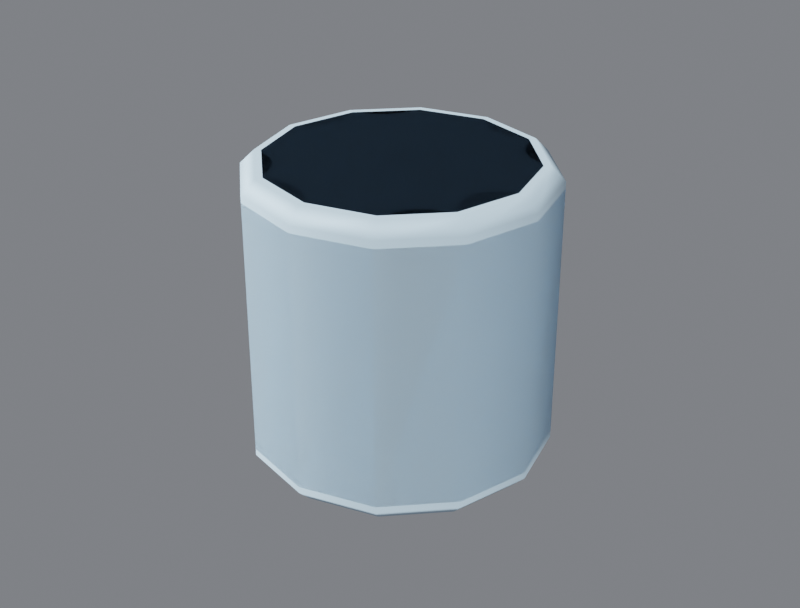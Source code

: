 # Source: R4B_Cylinder.blend  (saved by Blender 5.3.31; exported with 4.5.12 LTS)
import bpy
from mathutils import Matrix  # noqa: F401  (used for matrix-valued properties, if any)

bpy.ops.wm.read_factory_settings(use_empty=True)
scene = bpy.context.scene
scene.name = 'Scene'

# ---- collections
col_r4b_cylinder = bpy.data.collections.new('R4B_Cylinder'); scene.collection.children.link(col_r4b_cylinder)
col_r4b_cylinder_lod1 = bpy.data.collections.new('R4B_Cylinder_LOD1'); scene.collection.children.link(col_r4b_cylinder_lod1)

# ---- materials (node trees are filled in below, after node groups)
mat_r4p_base = bpy.data.materials.new('R4P_Base')
mat_r4p_base.diffuse_color = (0.55, 0.75, 0.9, 1.0)
mat_r4p_base.roughness = 0.85

# ---- material node trees
mat_r4p_base.use_nodes = True; mat_r4p_base.node_tree.nodes.clear()
_N = mat_r4p_base.node_tree.nodes; _L = mat_r4p_base.node_tree.links
n0 = _N.new('ShaderNodeBsdfPrincipled'); n0.name = 'Principled BSDF'; n0.location = (-200, 100)
n0.inputs[0].default_value = (0.55, 0.75, 0.9, 1.0)
n0.inputs[2].default_value = 0.85
n0.inputs[10].default_value = 0.005
n1 = _N.new('ShaderNodeOutputMaterial'); n1.name = 'Material Output'; n1.location = (200, 100)
_L.new(n0.outputs[0], n1.inputs[0])
n1.is_active_output = True

# ---- world
world_w = bpy.data.worlds.new('W'); scene.world = world_w
world_w.use_nodes = True; world_w.node_tree.nodes.clear()
_N = world_w.node_tree.nodes; _L = world_w.node_tree.links
n0 = _N.new('ShaderNodeBackground'); n0.name = 'Background'; n0.location = (-200, 100)
n0.inputs[0].default_value = (0.2, 0.21, 0.23, 1.0)
n0.inputs[1].default_value = 0.9
n1 = _N.new('ShaderNodeOutputWorld'); n1.name = 'World Output'; n1.location = (200, 100)
_L.new(n0.outputs[0], n1.inputs[0])
n1.is_active_output = True

# ---- cameras
cam_cam = bpy.data.cameras.new('Cam')
cam_cam.lens = 60.0

# ---- lights
light_key = bpy.data.lights.new('Key', 'SUN')
light_key.energy = 3.2
light_fill = bpy.data.lights.new('Fill', 'AREA')
light_fill.energy = 220.0
light_fill.size = 2.5
light_rim = bpy.data.lights.new('Rim', 'AREA')
light_rim.energy = 260.0
light_rim.size = 2.5

# ---- meshes
me_r4b_cylinder = bpy.data.meshes.new('R4B_Cylinder')
me_r4b_cylinder.from_pydata([(0.0, 0.0, -0.26), (0.194, 0.112, -0.26), (0.224, 0.0, -0.26), (0.112, 0.194, -0.26), (0.0, 0.224, -0.26), (-0.112, 0.194, -0.26), (-0.194, 0.112, -0.26), (-0.224, 0.0, -0.26), (-0.194, -0.112, -0.26), (-0.112, -0.194, -0.26), (0.0, -0.224, -0.26), (0.112, -0.194, -0.26), (0.194, -0.112, -0.26), (0.2252, 0.13, -0.224), (0.26, 0.0, -0.224), (0.13, 0.2252, -0.224), (0.0, 0.26, -0.224), (-0.13, 0.2252, -0.224), (-0.2252, 0.13, -0.224), (-0.26, 0.0, -0.224), (-0.2252, -0.13, -0.224), (-0.13, -0.2252, -0.224), (0.0, -0.26, -0.224), (0.13, -0.2252, -0.224), (0.2252, -0.13, -0.224), (0.2252, 0.13, 0.224), (0.26, 0.0, 0.224), (0.13, 0.2252, 0.224), (0.0, 0.26, 0.224), (-0.13, 0.2252, 0.224), (-0.2252, 0.13, 0.224), (-0.26, 0.0, 0.224), (-0.2252, -0.13, 0.224), (-0.13, -0.2252, 0.224), (0.0, -0.26, 0.224), (0.13, -0.2252, 0.224), (0.2252, -0.13, 0.224), (0.194, 0.112, 0.26), (0.224, 0.0, 0.26), (0.112, 0.194, 0.26), (0.0, 0.224, 0.26), (-0.112, 0.194, 0.26), (-0.194, 0.112, 0.26), (-0.224, 0.0, 0.26), (-0.194, -0.112, 0.26), (-0.112, -0.194, 0.26), (0.0, -0.224, 0.26), (0.112, -0.194, 0.26), (0.194, -0.112, 0.26), (0.0, 0.0, 0.26)], [], [(0, 1, 2), (0, 3, 1), (0, 4, 3), (0, 5, 4), (0, 6, 5), (0, 7, 6), (0, 8, 7), (0, 9, 8), (0, 10, 9), (0, 11, 10), (0, 12, 11), (0, 2, 12), (2, 1, 13, 14), (1, 3, 15, 13), (3, 4, 16, 15), (4, 5, 17, 16), (5, 6, 18, 17), (6, 7, 19, 18), (7, 8, 20, 19), (8, 9, 21, 20), (9, 10, 22, 21), (10, 11, 23, 22), (11, 12, 24, 23), (12, 2, 14, 24), (14, 13, 25, 26), (13, 15, 27, 25), (15, 16, 28, 27), (16, 17, 29, 28), (17, 18, 30, 29), (18, 19, 31, 30), (19, 20, 32, 31), (20, 21, 33, 32), (21, 22, 34, 33), (22, 23, 35, 34), (23, 24, 36, 35), (24, 14, 26, 36), (26, 25, 37, 38), (25, 27, 39, 37), (27, 28, 40, 39), (28, 29, 41, 40), (29, 30, 42, 41), (30, 31, 43, 42), (31, 32, 44, 43), (32, 33, 45, 44), (33, 34, 46, 45), (34, 35, 47, 46), (35, 36, 48, 47), (36, 26, 38, 48), (38, 37, 49), (37, 39, 49), (39, 40, 49), (40, 41, 49), (41, 42, 49), (42, 43, 49), (43, 44, 49), (44, 45, 49), (45, 46, 49), (46, 47, 49), (47, 48, 49), (48, 38, 49)])
me_r4b_cylinder.polygons.foreach_set('use_smooth', [True] * 60)
_uv = me_r4b_cylinder.uv_layers.new(name='UVMap')
_uv.uv.foreach_set('vector', [0.5, 0.5, 0.8731, 0.7154, 0.9308, 0.5, 0.5, 0.5, 0.7154, 0.8731, 0.8731, 0.7154, 0.5, 0.5, 0.5, 0.9308, 0.7154, 0.8731, 0.5, 0.5, 0.2846, 0.8731, 0.5, 0.9308, 0.5, 0.5, 0.1269, 0.7154, 0.2846, 0.8731, 0.5, 0.5, 0.06923, 0.5, 0.1269, 0.7154, 0.5, 0.5, 0.1269, 0.2846, 0.06923, 0.5, 0.5, 0.5, 0.2846, 0.1269, 0.1269, 0.2846, 0.5, 0.5, 0.5, 0.06923, 0.2846, 0.1269, 0.5, 0.5, 0.7154, 0.1269, 0.5, 0.06923, 0.5, 0.5, 0.8731, 0.2846, 0.7154, 0.1269, 0.5, 0.5, 0.9308, 0.5, 0.8731, 0.2846, 0.9308, 0.5, 0.8731, 0.7154, 0.933, 0.75, 1.0, 0.5, 0.8731, 0.7154, 0.7154, 0.8731, 0.75, 0.933, 0.933, 0.75, 0.7154, 0.8731, 0.5, 0.9308, 0.5, 1.0, 0.75, 0.933, 0.5, 0.9308, 0.2846, 0.8731, 0.25, 0.933, 0.5, 1.0, 0.2846, 0.8731, 0.1269, 0.7154, 0.06699, 0.75, 0.25, 0.933, 0.1269, 0.7154, 0.06923, 0.5, 0.0, 0.5, 0.06699, 0.75, 0.06923, 0.5, 0.1269, 0.2846, 0.06699, 0.25, 0.0, 0.5, 0.1269, 0.2846, 0.2846, 0.1269, 0.25, 0.06699, 0.06699, 0.25, 0.2846, 0.1269, 0.5, 0.06923, 0.5, 0.0, 0.25, 0.06699, 0.5, 0.06923, 0.7154, 0.1269, 0.75, 0.06699, 0.5, 0.0, 0.7154, 0.1269, 0.8731, 0.2846, 0.933, 0.25, 0.75, 0.06699, 0.8731, 0.2846, 0.9308, 0.5, 1.0, 0.5, 0.933, 0.25, 0.5, 0.06923, 0.75, 0.06923, 0.75, 0.9308, 0.5, 0.9308, 0.75, 0.06923, 0.933, 0.06923, 0.933, 0.9308, 0.75, 0.9308, 0.75, 0.06923, 0.5, 0.06923, 0.5, 0.9308, 0.75, 0.9308, 0.5, 0.06923, 0.25, 0.06923, 0.25, 0.9308, 0.5, 0.9308, 0.25, 0.06923, 0.06699, 0.06923, 0.06699, 0.9308, 0.25, 0.9308, 0.75, 0.06923, 0.5, 0.06923, 0.5, 0.9308, 0.75, 0.9308, 0.5, 0.06923, 0.25, 0.06923, 0.25, 0.9308, 0.5, 0.9308, 0.25, 0.06923, 0.06699, 0.06923, 0.06699, 0.9308, 0.25, 0.9308, 0.25, 0.06923, 0.5, 0.06923, 0.5, 0.9308, 0.25, 0.9308, 0.5, 0.06923, 0.75, 0.06923, 0.75, 0.9308, 0.5, 0.9308, 0.75, 0.06923, 0.933, 0.06923, 0.933, 0.9308, 0.75, 0.9308, 0.25, 0.06923, 0.5, 0.06923, 0.5, 0.9308, 0.25, 0.9308, 1.0, 0.5, 0.933, 0.75, 0.8731, 0.7154, 0.9308, 0.5, 0.933, 0.75, 0.75, 0.933, 0.7154, 0.8731, 0.8731, 0.7154, 0.75, 0.933, 0.5, 1.0, 0.5, 0.9308, 0.7154, 0.8731, 0.5, 1.0, 0.25, 0.933, 0.2846, 0.8731, 0.5, 0.9308, 0.25, 0.933, 0.06699, 0.75, 0.1269, 0.7154, 0.2846, 0.8731, 0.06699, 0.75, 0.0, 0.5, 0.06923, 0.5, 0.1269, 0.7154, 0.0, 0.5, 0.06699, 0.25, 0.1269, 0.2846, 0.06923, 0.5, 0.06699, 0.25, 0.25, 0.06699, 0.2846, 0.1269, 0.1269, 0.2846, 0.25, 0.06699, 0.5, 0.0, 0.5, 0.06923, 0.2846, 0.1269, 0.5, 0.0, 0.75, 0.06699, 0.7154, 0.1269, 0.5, 0.06923, 0.75, 0.06699, 0.933, 0.25, 0.8731, 0.2846, 0.7154, 0.1269, 0.933, 0.25, 1.0, 0.5, 0.9308, 0.5, 0.8731, 0.2846, 0.9308, 0.5, 0.8731, 0.7154, 0.5, 0.5, 0.8731, 0.7154, 0.7154, 0.8731, 0.5, 0.5, 0.7154, 0.8731, 0.5, 0.9308, 0.5, 0.5, 0.5, 0.9308, 0.2846, 0.8731, 0.5, 0.5, 0.2846, 0.8731, 0.1269, 0.7154, 0.5, 0.5, 0.1269, 0.7154, 0.06923, 0.5, 0.5, 0.5, 0.06923, 0.5, 0.1269, 0.2846, 0.5, 0.5, 0.1269, 0.2846, 0.2846, 0.1269, 0.5, 0.5, 0.2846, 0.1269, 0.5, 0.06923, 0.5, 0.5, 0.5, 0.06923, 0.7154, 0.1269, 0.5, 0.5, 0.7154, 0.1269, 0.8731, 0.2846, 0.5, 0.5, 0.8731, 0.2846, 0.9308, 0.5, 0.5, 0.5])
me_r4b_cylinder.materials.append(mat_r4p_base)
me_r4b_cylinder.update()
me_r4b_cylinder.normals_split_custom_set([tuple(v) for v in zip(*[iter([0.0, 0.0, -1.0, 6.05e-06, 3.146e-05, -1.0, 2.071e-05, 0.0, -1.0, 0.0, 0.0, -1.0, -1.058e-05, 3.04e-05, -1.0, 6.05e-06, 3.146e-05, -1.0, 0.0, 0.0, -1.0, -2.277e-05, 2.074e-05, -1.0, -1.058e-05, 3.04e-05, -1.0, 0.0, 0.0, -1.0, -3.155e-05, 6.08e-06, -1.0, -2.277e-05, 2.074e-05, -1.0, 0.0, 0.0, -1.0, -3.04e-05, -1.061e-05, -1.0, -3.155e-05, 6.08e-06, -1.0, 0.0, 0.0, -1.0, -2.068e-05, -2.278e-05, -1.0, -3.04e-05, -1.061e-05, -1.0, 0.0, 0.0, -1.0, -6.05e-06, -3.146e-05, -1.0, -2.068e-05, -2.278e-05, -1.0, 0.0, 0.0, -1.0, 1.058e-05, -3.04e-05, -1.0, -6.05e-06, -3.146e-05, -1.0, 0.0, 0.0, -1.0, 2.277e-05, -2.074e-05, -1.0, 1.058e-05, -3.04e-05, -1.0, 0.0, 0.0, -1.0, 3.155e-05, -6.08e-06, -1.0, 2.277e-05, -2.074e-05, -1.0, 0.0, 0.0, -1.0, 3.04e-05, 1.061e-05, -1.0, 3.155e-05, -6.08e-06, -1.0, 0.0, 0.0, -1.0, 2.071e-05, 0.0, -1.0, 3.04e-05, 1.061e-05, -1.0, 2.071e-05, 0.0, -1.0, 6.05e-06, 3.146e-05, -1.0, 0.866, 0.5, -4.405e-05, 1.0, -3.472e-05, -4.449e-05, 6.05e-06, 3.146e-05, -1.0, -1.058e-05, 3.04e-05, -1.0, 0.5, 0.866, -4.402e-05, 0.866, 0.5, -4.405e-05, -1.058e-05, 3.04e-05, -1.0, -2.277e-05, 2.074e-05, -1.0, 3.662e-06, 1.0, -4.449e-05, 0.5, 0.866, -4.402e-05, -2.277e-05, 2.074e-05, -1.0, -3.155e-05, 6.08e-06, -1.0, -0.5, 0.866, -4.399e-05, 3.662e-06, 1.0, -4.449e-05, -3.155e-05, 6.08e-06, -1.0, -3.04e-05, -1.061e-05, -1.0, -0.866, 0.5, -4.399e-05, -0.5, 0.866, -4.399e-05, -3.04e-05, -1.061e-05, -1.0, -2.068e-05, -2.278e-05, -1.0, -1.0, 3.666e-06, -4.452e-05, -0.866, 0.5, -4.399e-05, -2.068e-05, -2.278e-05, -1.0, -6.05e-06, -3.146e-05, -1.0, -0.866, -0.5, -4.405e-05, -1.0, 3.666e-06, -4.452e-05, -6.05e-06, -3.146e-05, -1.0, 1.058e-05, -3.04e-05, -1.0, -0.5, -0.866, -4.402e-05, -0.866, -0.5, -4.405e-05, 1.058e-05, -3.04e-05, -1.0, 2.277e-05, -2.074e-05, -1.0, -3.662e-06, -1.0, -4.449e-05, -0.5, -0.866, -4.402e-05, 2.277e-05, -2.074e-05, -1.0, 3.155e-05, -6.08e-06, -1.0, 0.5, -0.866, -4.399e-05, -3.662e-06, -1.0, -4.449e-05, 3.155e-05, -6.08e-06, -1.0, 3.04e-05, 1.061e-05, -1.0, 0.866, -0.5, -4.399e-05, 0.5, -0.866, -4.399e-05, 3.04e-05, 1.061e-05, -1.0, 2.071e-05, 0.0, -1.0, 1.0, -3.472e-05, -4.449e-05, 0.866, -0.5, -4.399e-05, 1.0, -3.472e-05, -4.449e-05, 0.866, 0.5, -4.405e-05, 0.866, 0.5, 4.402e-05, 1.0, 6.007e-09, 4.452e-05, 0.866, 0.5, -4.405e-05, 0.5, 0.866, -4.402e-05, 0.5, 0.866, 4.399e-05, 0.866, 0.5, 4.402e-05, 0.5, 0.866, -4.402e-05, 3.662e-06, 1.0, -4.449e-05, 3.584e-06, 1.0, 4.452e-05, 0.5, 0.866, 4.399e-05, 3.662e-06, 1.0, -4.449e-05, -0.5, 0.866, -4.399e-05, -0.5, 0.866, 4.399e-05, 3.584e-06, 1.0, 4.452e-05, -0.5, 0.866, -4.399e-05, -0.866, 0.5, -4.399e-05, -0.866, 0.5, 4.402e-05, -0.5, 0.866, 4.399e-05, -0.866, 0.5, -4.399e-05, -1.0, 3.666e-06, -4.452e-05, -1.0, 3.614e-06, 4.458e-05, -0.866, 0.5, 4.402e-05, -1.0, 3.666e-06, -4.452e-05, -0.866, -0.5, -4.405e-05, -0.866, -0.5, 4.402e-05, -1.0, 3.614e-06, 4.458e-05, -0.866, -0.5, -4.405e-05, -0.5, -0.866, -4.402e-05, -0.5, -0.866, 4.399e-05, -0.866, -0.5, 4.402e-05, -0.5, -0.866, -4.402e-05, -3.662e-06, -1.0, -4.449e-05, -3.584e-06, -1.0, 4.452e-05, -0.5, -0.866, 4.399e-05, -3.662e-06, -1.0, -4.449e-05, 0.5, -0.866, -4.399e-05, 0.5, -0.866, 4.399e-05, -3.584e-06, -1.0, 4.452e-05, 0.5, -0.866, -4.399e-05, 0.866, -0.5, -4.399e-05, 0.866, -0.5, 4.402e-05, 0.5, -0.866, 4.399e-05, 0.866, -0.5, -4.399e-05, 1.0, -3.472e-05, -4.449e-05, 1.0, 6.007e-09, 4.452e-05, 0.866, -0.5, 4.402e-05, 1.0, 6.007e-09, 4.452e-05, 0.866, 0.5, 4.402e-05, 6.139e-06, 3.137e-05, 1.0, 2.068e-05, -4.167e-05, 1.0, 0.866, 0.5, 4.402e-05, 0.5, 0.866, 4.399e-05, -1.04e-05, 3.028e-05, 1.0, 6.139e-06, 3.137e-05, 1.0, 0.5, 0.866, 4.399e-05, 3.584e-06, 1.0, 4.452e-05, -2.266e-05, 2.08e-05, 1.0, -1.04e-05, 3.028e-05, 1.0, 3.584e-06, 1.0, 4.452e-05, -0.5, 0.866, 4.399e-05, -3.146e-05, 6.169e-06, 1.0, -2.266e-05, 2.08e-05, 1.0, -0.5, 0.866, 4.399e-05, -0.866, 0.5, 4.402e-05, -3.028e-05, -1.052e-05, 1.0, -3.146e-05, 6.169e-06, 1.0, -0.866, 0.5, 4.402e-05, -1.0, 3.614e-06, 4.458e-05, -2.068e-05, -2.265e-05, 1.0, -3.028e-05, -1.052e-05, 1.0, -1.0, 3.614e-06, 4.458e-05, -0.866, -0.5, 4.402e-05, -6.139e-06, -3.137e-05, 1.0, -2.068e-05, -2.265e-05, 1.0, -0.866, -0.5, 4.402e-05, -0.5, -0.866, 4.399e-05, 1.04e-05, -3.028e-05, 1.0, -6.139e-06, -3.137e-05, 1.0, -0.5, -0.866, 4.399e-05, -3.584e-06, -1.0, 4.452e-05, 2.266e-05, -2.08e-05, 1.0, 1.04e-05, -3.028e-05, 1.0, -3.584e-06, -1.0, 4.452e-05, 0.5, -0.866, 4.399e-05, 3.146e-05, -6.169e-06, 1.0, 2.266e-05, -2.08e-05, 1.0, 0.5, -0.866, 4.399e-05, 0.866, -0.5, 4.402e-05, 3.028e-05, 1.052e-05, 1.0, 3.146e-05, -6.169e-06, 1.0, 0.866, -0.5, 4.402e-05, 1.0, 6.007e-09, 4.452e-05, 2.068e-05, -4.167e-05, 1.0, 3.028e-05, 1.052e-05, 1.0, 2.068e-05, -4.167e-05, 1.0, 6.139e-06, 3.137e-05, 1.0, 0.0, 0.0, 1.0, 6.139e-06, 3.137e-05, 1.0, -1.04e-05, 3.028e-05, 1.0, 0.0, 0.0, 1.0, -1.04e-05, 3.028e-05, 1.0, -2.266e-05, 2.08e-05, 1.0, 0.0, 0.0, 1.0, -2.266e-05, 2.08e-05, 1.0, -3.146e-05, 6.169e-06, 1.0, 0.0, 0.0, 1.0, -3.146e-05, 6.169e-06, 1.0, -3.028e-05, -1.052e-05, 1.0, 0.0, 0.0, 1.0, -3.028e-05, -1.052e-05, 1.0, -2.068e-05, -2.265e-05, 1.0, 0.0, 0.0, 1.0, -2.068e-05, -2.265e-05, 1.0, -6.139e-06, -3.137e-05, 1.0, 0.0, 0.0, 1.0, -6.139e-06, -3.137e-05, 1.0, 1.04e-05, -3.028e-05, 1.0, 0.0, 0.0, 1.0, 1.04e-05, -3.028e-05, 1.0, 2.266e-05, -2.08e-05, 1.0, 0.0, 0.0, 1.0, 2.266e-05, -2.08e-05, 1.0, 3.146e-05, -6.169e-06, 1.0, 0.0, 0.0, 1.0, 3.146e-05, -6.169e-06, 1.0, 3.028e-05, 1.052e-05, 1.0, 0.0, 0.0, 1.0, 3.028e-05, 1.052e-05, 1.0, 2.068e-05, -4.167e-05, 1.0, 0.0, 0.0, 1.0])] * 3)])
me_r4b_cylinder_lod1 = bpy.data.meshes.new('R4B_Cylinder_LOD1')
me_r4b_cylinder_lod1.from_pydata([(0.0, 0.0, -0.26), (0.2044, 0.118, -0.26), (0.236, 0.0, -0.26), (0.118, 0.2044, -0.26), (0.0, 0.236, -0.26), (-0.118, 0.2044, -0.26), (-0.2044, 0.118, -0.26), (-0.236, 0.0, -0.26), (-0.2044, -0.118, -0.26), (-0.118, -0.2044, -0.26), (0.0, -0.236, -0.26), (0.118, -0.2044, -0.26), (0.2044, -0.118, -0.26), (0.2252, 0.13, -0.236), (0.26, 0.0, -0.236), (0.13, 0.2252, -0.236), (0.0, 0.26, -0.236), (-0.13, 0.2252, -0.236), (-0.2252, 0.13, -0.236), (-0.26, 0.0, -0.236), (-0.2252, -0.13, -0.236), (-0.13, -0.2252, -0.236), (0.0, -0.26, -0.236), (0.13, -0.2252, -0.236), (0.2252, -0.13, -0.236), (0.2252, 0.13, 0.236), (0.26, 0.0, 0.236), (0.13, 0.2252, 0.236), (0.0, 0.26, 0.236), (-0.13, 0.2252, 0.236), (-0.2252, 0.13, 0.236), (-0.26, 0.0, 0.236), (-0.2252, -0.13, 0.236), (-0.13, -0.2252, 0.236), (0.0, -0.26, 0.236), (0.13, -0.2252, 0.236), (0.2252, -0.13, 0.236), (0.2044, 0.118, 0.26), (0.236, 0.0, 0.26), (0.118, 0.2044, 0.26), (0.0, 0.236, 0.26), (-0.118, 0.2044, 0.26), (-0.2044, 0.118, 0.26), (-0.236, 0.0, 0.26), (-0.2044, -0.118, 0.26), (-0.118, -0.2044, 0.26), (0.0, -0.236, 0.26), (0.118, -0.2044, 0.26), (0.2044, -0.118, 0.26), (0.0, 0.0, 0.26)], [], [(0, 1, 2), (0, 3, 1), (0, 4, 3), (0, 5, 4), (0, 6, 5), (0, 7, 6), (0, 8, 7), (0, 9, 8), (0, 10, 9), (0, 11, 10), (0, 12, 11), (0, 2, 12), (2, 1, 13, 14), (1, 3, 15, 13), (3, 4, 16, 15), (4, 5, 17, 16), (5, 6, 18, 17), (6, 7, 19, 18), (7, 8, 20, 19), (8, 9, 21, 20), (9, 10, 22, 21), (10, 11, 23, 22), (11, 12, 24, 23), (12, 2, 14, 24), (14, 13, 25, 26), (13, 15, 27, 25), (15, 16, 28, 27), (16, 17, 29, 28), (17, 18, 30, 29), (18, 19, 31, 30), (19, 20, 32, 31), (20, 21, 33, 32), (21, 22, 34, 33), (22, 23, 35, 34), (23, 24, 36, 35), (24, 14, 26, 36), (26, 25, 37, 38), (25, 27, 39, 37), (27, 28, 40, 39), (28, 29, 41, 40), (29, 30, 42, 41), (30, 31, 43, 42), (31, 32, 44, 43), (32, 33, 45, 44), (33, 34, 46, 45), (34, 35, 47, 46), (35, 36, 48, 47), (36, 26, 38, 48), (38, 37, 49), (37, 39, 49), (39, 40, 49), (40, 41, 49), (41, 42, 49), (42, 43, 49), (43, 44, 49), (44, 45, 49), (45, 46, 49), (46, 47, 49), (47, 48, 49), (48, 38, 49)])
me_r4b_cylinder_lod1.polygons.foreach_set('use_smooth', [True] * 60)
_uv = me_r4b_cylinder_lod1.uv_layers.new(name='UVMap')
_uv.uv.foreach_set('vector', [0.5, 0.5, 0.893, 0.7269, 0.9538, 0.5, 0.5, 0.5, 0.7269, 0.893, 0.893, 0.7269, 0.5, 0.5, 0.5, 0.9538, 0.7269, 0.893, 0.5, 0.5, 0.2731, 0.893, 0.5, 0.9538, 0.5, 0.5, 0.107, 0.7269, 0.2731, 0.893, 0.5, 0.5, 0.04615, 0.5, 0.107, 0.7269, 0.5, 0.5, 0.107, 0.2731, 0.04615, 0.5, 0.5, 0.5, 0.2731, 0.107, 0.107, 0.2731, 0.5, 0.5, 0.5, 0.04615, 0.2731, 0.107, 0.5, 0.5, 0.7269, 0.107, 0.5, 0.04615, 0.5, 0.5, 0.893, 0.2731, 0.7269, 0.107, 0.5, 0.5, 0.9538, 0.5, 0.893, 0.2731, 0.9538, 0.5, 0.893, 0.7269, 0.933, 0.75, 1.0, 0.5, 0.893, 0.7269, 0.7269, 0.893, 0.75, 0.933, 0.933, 0.75, 0.7269, 0.893, 0.5, 0.9538, 0.5, 1.0, 0.75, 0.933, 0.5, 0.9538, 0.2731, 0.893, 0.25, 0.933, 0.5, 1.0, 0.2731, 0.893, 0.107, 0.7269, 0.06699, 0.75, 0.25, 0.933, 0.107, 0.7269, 0.04615, 0.5, 0.0, 0.5, 0.06699, 0.75, 0.04615, 0.5, 0.107, 0.2731, 0.06699, 0.25, 0.0, 0.5, 0.107, 0.2731, 0.2731, 0.107, 0.25, 0.06699, 0.06699, 0.25, 0.2731, 0.107, 0.5, 0.04615, 0.5, 0.0, 0.25, 0.06699, 0.5, 0.04615, 0.7269, 0.107, 0.75, 0.06699, 0.5, 0.0, 0.7269, 0.107, 0.893, 0.2731, 0.933, 0.25, 0.75, 0.06699, 0.893, 0.2731, 0.9538, 0.5, 1.0, 0.5, 0.933, 0.25, 0.5, 0.04615, 0.75, 0.04615, 0.75, 0.9538, 0.5, 0.9538, 0.75, 0.04615, 0.933, 0.04615, 0.933, 0.9538, 0.75, 0.9538, 0.75, 0.04615, 0.5, 0.04615, 0.5, 0.9538, 0.75, 0.9538, 0.5, 0.04615, 0.25, 0.04615, 0.25, 0.9538, 0.5, 0.9538, 0.25, 0.04615, 0.06699, 0.04615, 0.06699, 0.9538, 0.25, 0.9538, 0.75, 0.04615, 0.5, 0.04615, 0.5, 0.9538, 0.75, 0.9538, 0.5, 0.04615, 0.25, 0.04615, 0.25, 0.9538, 0.5, 0.9538, 0.25, 0.04615, 0.06699, 0.04615, 0.06699, 0.9538, 0.25, 0.9538, 0.25, 0.04615, 0.5, 0.04615, 0.5, 0.9538, 0.25, 0.9538, 0.5, 0.04615, 0.75, 0.04615, 0.75, 0.9538, 0.5, 0.9538, 0.75, 0.04615, 0.933, 0.04615, 0.933, 0.9538, 0.75, 0.9538, 0.25, 0.04615, 0.5, 0.04615, 0.5, 0.9538, 0.25, 0.9538, 1.0, 0.5, 0.933, 0.75, 0.893, 0.7269, 0.9538, 0.5, 0.933, 0.75, 0.75, 0.933, 0.7269, 0.893, 0.893, 0.7269, 0.75, 0.933, 0.5, 1.0, 0.5, 0.9538, 0.7269, 0.893, 0.5, 1.0, 0.25, 0.933, 0.2731, 0.893, 0.5, 0.9538, 0.25, 0.933, 0.06699, 0.75, 0.107, 0.7269, 0.2731, 0.893, 0.06699, 0.75, 0.0, 0.5, 0.04615, 0.5, 0.107, 0.7269, 0.0, 0.5, 0.06699, 0.25, 0.107, 0.2731, 0.04615, 0.5, 0.06699, 0.25, 0.25, 0.06699, 0.2731, 0.107, 0.107, 0.2731, 0.25, 0.06699, 0.5, 0.0, 0.5, 0.04615, 0.2731, 0.107, 0.5, 0.0, 0.75, 0.06699, 0.7269, 0.107, 0.5, 0.04615, 0.75, 0.06699, 0.933, 0.25, 0.893, 0.2731, 0.7269, 0.107, 0.933, 0.25, 1.0, 0.5, 0.9538, 0.5, 0.893, 0.2731, 0.9538, 0.5, 0.893, 0.7269, 0.5, 0.5, 0.893, 0.7269, 0.7269, 0.893, 0.5, 0.5, 0.7269, 0.893, 0.5, 0.9538, 0.5, 0.5, 0.5, 0.9538, 0.2731, 0.893, 0.5, 0.5, 0.2731, 0.893, 0.107, 0.7269, 0.5, 0.5, 0.107, 0.7269, 0.04615, 0.5, 0.5, 0.5, 0.04615, 0.5, 0.107, 0.2731, 0.5, 0.5, 0.107, 0.2731, 0.2731, 0.107, 0.5, 0.5, 0.2731, 0.107, 0.5, 0.04615, 0.5, 0.5, 0.5, 0.04615, 0.7269, 0.107, 0.5, 0.5, 0.7269, 0.107, 0.893, 0.2731, 0.5, 0.5, 0.893, 0.2731, 0.9538, 0.5, 0.5, 0.5])
me_r4b_cylinder_lod1.materials.append(mat_r4p_base)
me_r4b_cylinder_lod1.update()
me_r4b_cylinder_lod1.normals_split_custom_set([tuple(v) for v in zip(*[iter([0.0, 0.0, -1.0, 4.47e-06, 3.021e-05, -1.0, 1.898e-05, 0.0, -1.0, 0.0, 0.0, -1.0, -1.124e-05, 2.843e-05, -1.0, 4.47e-06, 3.021e-05, -1.0, 0.0, 0.0, -1.0, -2.392e-05, 1.916e-05, -1.0, -1.124e-05, 2.843e-05, -1.0, 0.0, 0.0, -1.0, -3.02e-05, 4.53e-06, -1.0, -2.392e-05, 1.916e-05, -1.0, 0.0, 0.0, -1.0, -2.837e-05, -1.127e-05, -1.0, -3.02e-05, 4.53e-06, -1.0, 0.0, 0.0, -1.0, -1.898e-05, -2.388e-05, -1.0, -2.837e-05, -1.127e-05, -1.0, 0.0, 0.0, -1.0, -4.47e-06, -3.021e-05, -1.0, -1.898e-05, -2.388e-05, -1.0, 0.0, 0.0, -1.0, 1.124e-05, -2.843e-05, -1.0, -4.47e-06, -3.021e-05, -1.0, 0.0, 0.0, -1.0, 2.392e-05, -1.916e-05, -1.0, 1.124e-05, -2.843e-05, -1.0, 0.0, 0.0, -1.0, 3.02e-05, -4.53e-06, -1.0, 2.392e-05, -1.916e-05, -1.0, 0.0, 0.0, -1.0, 2.837e-05, 1.127e-05, -1.0, 3.02e-05, -4.53e-06, -1.0, 0.0, 0.0, -1.0, 1.898e-05, 0.0, -1.0, 2.837e-05, 1.127e-05, -1.0, 1.898e-05, 0.0, -1.0, 4.47e-06, 3.021e-05, -1.0, 0.866, 0.5, -4.566e-05, 1.0, -3.473e-05, -4.637e-05, 4.47e-06, 3.021e-05, -1.0, -1.124e-05, 2.843e-05, -1.0, 0.5, 0.866, -4.56e-05, 0.866, 0.5, -4.566e-05, -1.124e-05, 2.843e-05, -1.0, -2.392e-05, 1.916e-05, -1.0, 3.774e-06, 1.0, -4.625e-05, 0.5, 0.866, -4.56e-05, -2.392e-05, 1.916e-05, -1.0, -3.02e-05, 4.53e-06, -1.0, -0.5, 0.866, -4.554e-05, 3.774e-06, 1.0, -4.625e-05, -3.02e-05, 4.53e-06, -1.0, -2.837e-05, -1.127e-05, -1.0, -0.866, 0.5, -4.566e-05, -0.5, 0.866, -4.554e-05, -2.837e-05, -1.127e-05, -1.0, -1.898e-05, -2.388e-05, -1.0, -1.0, 3.833e-06, -4.637e-05, -0.866, 0.5, -4.566e-05, -1.898e-05, -2.388e-05, -1.0, -4.47e-06, -3.021e-05, -1.0, -0.866, -0.5, -4.566e-05, -1.0, 3.833e-06, -4.637e-05, -4.47e-06, -3.021e-05, -1.0, 1.124e-05, -2.843e-05, -1.0, -0.5, -0.866, -4.56e-05, -0.866, -0.5, -4.566e-05, 1.124e-05, -2.843e-05, -1.0, 2.392e-05, -1.916e-05, -1.0, -3.774e-06, -1.0, -4.625e-05, -0.5, -0.866, -4.56e-05, 2.392e-05, -1.916e-05, -1.0, 3.02e-05, -4.53e-06, -1.0, 0.5, -0.866, -4.554e-05, -3.774e-06, -1.0, -4.625e-05, 3.02e-05, -4.53e-06, -1.0, 2.837e-05, 1.127e-05, -1.0, 0.866, -0.5, -4.566e-05, 0.5, -0.866, -4.554e-05, 2.837e-05, 1.127e-05, -1.0, 1.898e-05, 0.0, -1.0, 1.0, -3.473e-05, -4.637e-05, 0.866, -0.5, -4.566e-05, 1.0, -3.473e-05, -4.637e-05, 0.866, 0.5, -4.566e-05, 0.866, 0.5, 4.578e-05, 1.0, 6.007e-09, 4.637e-05, 0.866, 0.5, -4.566e-05, 0.5, 0.866, -4.56e-05, 0.5, 0.866, 4.566e-05, 0.866, 0.5, 4.578e-05, 0.5, 0.866, -4.56e-05, 3.774e-06, 1.0, -4.625e-05, 3.729e-06, 1.0, 4.631e-05, 0.5, 0.866, 4.566e-05, 3.774e-06, 1.0, -4.625e-05, -0.5, 0.866, -4.554e-05, -0.5, 0.866, 4.566e-05, 3.729e-06, 1.0, 4.631e-05, -0.5, 0.866, -4.554e-05, -0.866, 0.5, -4.566e-05, -0.866, 0.5, 4.578e-05, -0.5, 0.866, 4.566e-05, -0.866, 0.5, -4.566e-05, -1.0, 3.833e-06, -4.637e-05, -1.0, 3.77e-06, 4.64e-05, -0.866, 0.5, 4.578e-05, -1.0, 3.833e-06, -4.637e-05, -0.866, -0.5, -4.566e-05, -0.866, -0.5, 4.578e-05, -1.0, 3.77e-06, 4.64e-05, -0.866, -0.5, -4.566e-05, -0.5, -0.866, -4.56e-05, -0.5, -0.866, 4.566e-05, -0.866, -0.5, 4.578e-05, -0.5, -0.866, -4.56e-05, -3.774e-06, -1.0, -4.625e-05, -3.729e-06, -1.0, 4.631e-05, -0.5, -0.866, 4.566e-05, -3.774e-06, -1.0, -4.625e-05, 0.5, -0.866, -4.554e-05, 0.5, -0.866, 4.566e-05, -3.729e-06, -1.0, 4.631e-05, 0.5, -0.866, -4.554e-05, 0.866, -0.5, -4.566e-05, 0.866, -0.5, 4.578e-05, 0.5, -0.866, 4.566e-05, 0.866, -0.5, -4.566e-05, 1.0, -3.473e-05, -4.637e-05, 1.0, 6.007e-09, 4.637e-05, 0.866, -0.5, 4.578e-05, 1.0, 6.007e-09, 4.637e-05, 0.866, 0.5, 4.578e-05, 4.47e-06, 3.004e-05, 1.0, 1.904e-05, -4.167e-05, 1.0, 0.866, 0.5, 4.578e-05, 0.5, 0.866, 4.566e-05, -1.118e-05, 2.837e-05, 1.0, 4.47e-06, 3.004e-05, 1.0, 0.5, 0.866, 4.566e-05, 3.729e-06, 1.0, 4.631e-05, -2.377e-05, 1.916e-05, 1.0, -1.118e-05, 2.837e-05, 1.0, 3.729e-06, 1.0, 4.631e-05, -0.5, 0.866, 4.566e-05, -3.006e-05, 4.56e-06, 1.0, -2.377e-05, 1.916e-05, 1.0, -0.5, 0.866, 4.566e-05, -0.866, 0.5, 4.578e-05, -2.825e-05, -1.121e-05, 1.0, -3.006e-05, 4.56e-06, 1.0, -0.866, 0.5, 4.578e-05, -1.0, 3.77e-06, 4.64e-05, -1.901e-05, -2.377e-05, 1.0, -2.825e-05, -1.121e-05, 1.0, -1.0, 3.77e-06, 4.64e-05, -0.866, -0.5, 4.578e-05, -4.47e-06, -3.004e-05, 1.0, -1.901e-05, -2.377e-05, 1.0, -0.866, -0.5, 4.578e-05, -0.5, -0.866, 4.566e-05, 1.118e-05, -2.837e-05, 1.0, -4.47e-06, -3.004e-05, 1.0, -0.5, -0.866, 4.566e-05, -3.729e-06, -1.0, 4.631e-05, 2.377e-05, -1.916e-05, 1.0, 1.118e-05, -2.837e-05, 1.0, -3.729e-06, -1.0, 4.631e-05, 0.5, -0.866, 4.566e-05, 3.006e-05, -4.56e-06, 1.0, 2.377e-05, -1.916e-05, 1.0, 0.5, -0.866, 4.566e-05, 0.866, -0.5, 4.578e-05, 2.825e-05, 1.121e-05, 1.0, 3.006e-05, -4.56e-06, 1.0, 0.866, -0.5, 4.578e-05, 1.0, 6.007e-09, 4.637e-05, 1.904e-05, -4.167e-05, 1.0, 2.825e-05, 1.121e-05, 1.0, 1.904e-05, -4.167e-05, 1.0, 4.47e-06, 3.004e-05, 1.0, 0.0, 0.0, 1.0, 4.47e-06, 3.004e-05, 1.0, -1.118e-05, 2.837e-05, 1.0, 0.0, 0.0, 1.0, -1.118e-05, 2.837e-05, 1.0, -2.377e-05, 1.916e-05, 1.0, 0.0, 0.0, 1.0, -2.377e-05, 1.916e-05, 1.0, -3.006e-05, 4.56e-06, 1.0, 0.0, 0.0, 1.0, -3.006e-05, 4.56e-06, 1.0, -2.825e-05, -1.121e-05, 1.0, 0.0, 0.0, 1.0, -2.825e-05, -1.121e-05, 1.0, -1.901e-05, -2.377e-05, 1.0, 0.0, 0.0, 1.0, -1.901e-05, -2.377e-05, 1.0, -4.47e-06, -3.004e-05, 1.0, 0.0, 0.0, 1.0, -4.47e-06, -3.004e-05, 1.0, 1.118e-05, -2.837e-05, 1.0, 0.0, 0.0, 1.0, 1.118e-05, -2.837e-05, 1.0, 2.377e-05, -1.916e-05, 1.0, 0.0, 0.0, 1.0, 2.377e-05, -1.916e-05, 1.0, 3.006e-05, -4.56e-06, 1.0, 0.0, 0.0, 1.0, 3.006e-05, -4.56e-06, 1.0, 2.825e-05, 1.121e-05, 1.0, 0.0, 0.0, 1.0, 2.825e-05, 1.121e-05, 1.0, 1.904e-05, -4.167e-05, 1.0, 0.0, 0.0, 1.0])] * 3)])

# ---- objects
ob_key = bpy.data.objects.new('Key', light_key)
ob_fill = bpy.data.objects.new('Fill', light_fill)
ob_rim = bpy.data.objects.new('Rim', light_rim)
ob_cam = bpy.data.objects.new('Cam', cam_cam)
ob_r4b_cylinder_root = bpy.data.objects.new('R4B_Cylinder_ROOT', None)
ob_r4b_cylinder = bpy.data.objects.new('R4B_Cylinder', me_r4b_cylinder)
ob_port_down_000_part = bpy.data.objects.new('Port_down_000_part', None)
ob_port_up_000_part = bpy.data.objects.new('Port_up_000_part', None)
ob_socket_mount = bpy.data.objects.new('Socket_Mount', None)
ob_r4b_cylinder_lod1 = bpy.data.objects.new('R4B_Cylinder_LOD1', me_r4b_cylinder_lod1)

# ---- transforms, parenting, visibility, modifiers, constraints
ob_key.location = (2.0, -2.0, 3.0)
ob_key.rotation_euler = (0.8727, 0.0, 0.6109)
ob_fill.location = (-3.0, -1.5, 1.5)
ob_fill.rotation_euler = (1.222, 0.0, -1.134)
ob_rim.location = (0.5, 3.5, 2.2)
ob_rim.rotation_euler = (-1.047, 0.0, 3.142)
ob_cam.location = (1.22, -1.526, 1.037)
ob_cam.rotation_euler = (1.083, 4.037e-08, 0.6747)
ob_r4b_cylinder_root.location = (0.0, 0.0, 0.0)
ob_r4b_cylinder_root.empty_display_size = 0.1
ob_r4b_cylinder.parent = ob_r4b_cylinder_root
ob_r4b_cylinder.location = (0.0, 0.0, 0.0)
ob_r4b_cylinder.rotation_mode = 'QUATERNION'
ob_r4b_cylinder.rotation_quaternion = (1.0, 0.0, 0.0, 0.0)
ob_port_down_000_part.parent = ob_r4b_cylinder_root
ob_port_down_000_part.location = (0.0, 0.0, -0.26)
ob_port_down_000_part.rotation_euler = (-0.0, -3.142, -0.0)
ob_port_down_000_part.empty_display_type = 'SINGLE_ARROW'
ob_port_down_000_part.empty_display_size = 0.06
ob_port_up_000_part.parent = ob_r4b_cylinder_root
ob_port_up_000_part.location = (0.0, 0.0, 0.26)
ob_port_up_000_part.rotation_euler = (0.0, 0.0, -3.142)
ob_port_up_000_part.empty_display_type = 'SINGLE_ARROW'
ob_port_up_000_part.empty_display_size = 0.06
ob_socket_mount.parent = ob_r4b_cylinder_root
ob_socket_mount.location = (0.0, 0.0, -0.26)
ob_socket_mount.rotation_euler = (-3.142, 0.0, 0.0)
ob_socket_mount.empty_display_type = 'SINGLE_ARROW'
ob_socket_mount.empty_display_size = 0.06
ob_r4b_cylinder_lod1.parent = ob_r4b_cylinder_root
ob_r4b_cylinder_lod1.location = (0.0, 0.0, 0.0)

# ---- collection membership
scene.collection.objects.link(ob_key)
scene.collection.objects.link(ob_fill)
scene.collection.objects.link(ob_rim)
scene.collection.objects.link(ob_cam)
col_r4b_cylinder.objects.link(ob_r4b_cylinder_root)
col_r4b_cylinder.objects.link(ob_r4b_cylinder)
col_r4b_cylinder.objects.link(ob_port_down_000_part)
col_r4b_cylinder.objects.link(ob_port_up_000_part)
col_r4b_cylinder.objects.link(ob_socket_mount)
col_r4b_cylinder_lod1.objects.link(ob_r4b_cylinder_lod1)

# ---- scene / render settings (as saved in the file)
scene.camera = ob_cam
scene.frame_start = 1; scene.frame_end = 91; scene.frame_set(1)
scene.render.engine = 'BLENDER_EEVEE_NEXT'
scene.render.image_settings.file_format = 'JPEG'
scene.render.image_settings.color_mode = 'RGB'
scene.render.image_settings.quality = 88
scene.render.resolution_x = 800
scene.render.resolution_y = 608
scene.render.bake_bias = 0.0
scene.render.bake_samples = 0
scene.render.compositor_device = 'GPU'
scene.eevee.use_volume_custom_range = False
scene.eevee.fast_gi_thickness_near = 0.1
scene.eevee.fast_gi_thickness_far = 0.0
scene.eevee.ray_tracing_options.screen_trace_thickness = 0.1
scene.view_settings.view_transform = 'Filmic'
bpy.context.view_layer.update()

